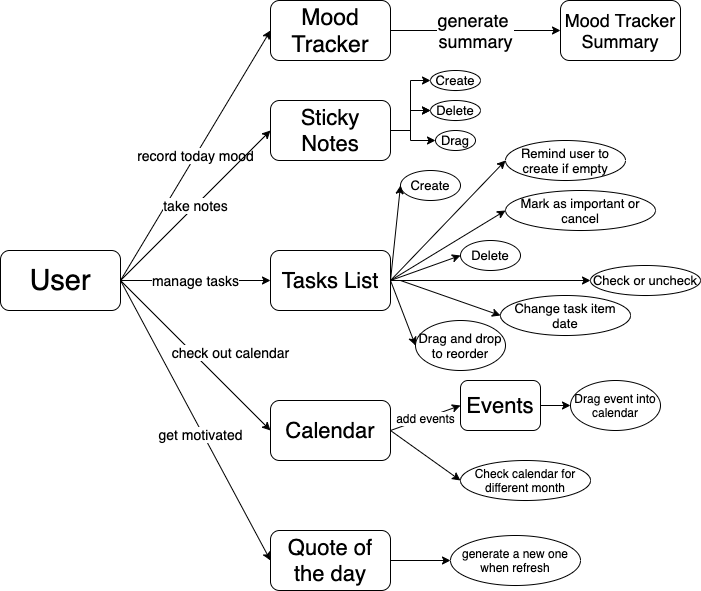

The diagram above was exported from draw.io. Its source (the exported page's mxGraphModel, read from the mxfile embedded in the PNG):
<mxGraphModel dx="517" dy="526" grid="1" gridSize="10" guides="1" tooltips="1" connect="1" arrows="1" fold="1" page="1" pageScale="1" pageWidth="850" pageHeight="1100" math="0" shadow="0">
  <root>
    <mxCell id="0" />
    <mxCell id="1" parent="0" />
    <mxCell id="2" value="&lt;font style=&quot;font-size: 29px&quot;&gt;User&lt;/font&gt;" style="rounded=1;whiteSpace=wrap;html=1;" vertex="1" parent="1">
      <mxGeometry x="30" y="290" width="120" height="60" as="geometry" />
    </mxCell>
    <mxCell id="3" value="&lt;font style=&quot;font-size: 23px&quot;&gt;Mood Tracker&lt;/font&gt;" style="rounded=1;whiteSpace=wrap;html=1;" vertex="1" parent="1">
      <mxGeometry x="300" y="40" width="120" height="60" as="geometry" />
    </mxCell>
    <mxCell id="4" value="record today mood" style="endArrow=classic;html=1;exitX=1;exitY=0.5;exitDx=0;exitDy=0;entryX=0;entryY=0.5;entryDx=0;entryDy=0;fontSize=14;" edge="1" parent="1" source="2" target="3">
      <mxGeometry width="50" height="50" relative="1" as="geometry">
        <mxPoint x="260" y="280" as="sourcePoint" />
        <mxPoint x="310" y="230" as="targetPoint" />
      </mxGeometry>
    </mxCell>
    <mxCell id="5" value="Mood Tracker Summary" style="rounded=1;whiteSpace=wrap;html=1;fontSize=18;" vertex="1" parent="1">
      <mxGeometry x="590" y="40" width="120" height="60" as="geometry" />
    </mxCell>
    <mxCell id="6" value="generate &lt;br&gt;summary" style="endArrow=classic;html=1;fontSize=18;exitX=1;exitY=0.5;exitDx=0;exitDy=0;entryX=0;entryY=0.5;entryDx=0;entryDy=0;" edge="1" parent="1" source="3" target="5">
      <mxGeometry width="50" height="50" relative="1" as="geometry">
        <mxPoint x="450" y="210" as="sourcePoint" />
        <mxPoint x="500" y="160" as="targetPoint" />
      </mxGeometry>
    </mxCell>
    <mxCell id="27" value="" style="edgeStyle=orthogonalEdgeStyle;rounded=0;orthogonalLoop=1;jettySize=auto;html=1;fontSize=10;entryX=0;entryY=0.5;entryDx=0;entryDy=0;" edge="1" parent="1" source="7" target="18">
      <mxGeometry relative="1" as="geometry" />
    </mxCell>
    <mxCell id="54" value="" style="edgeStyle=orthogonalEdgeStyle;rounded=0;orthogonalLoop=1;jettySize=auto;html=1;fontSize=12;" edge="1" parent="1" source="7" target="20">
      <mxGeometry relative="1" as="geometry">
        <Array as="points">
          <mxPoint x="440" y="170" />
          <mxPoint x="440" y="180" />
        </Array>
      </mxGeometry>
    </mxCell>
    <mxCell id="7" value="&lt;font style=&quot;font-size: 22px&quot;&gt;Sticky Notes&lt;/font&gt;" style="rounded=1;whiteSpace=wrap;html=1;fontSize=14;" vertex="1" parent="1">
      <mxGeometry x="300" y="140" width="120" height="60" as="geometry" />
    </mxCell>
    <mxCell id="8" value="take notes" style="endArrow=classic;html=1;fontSize=14;entryX=0;entryY=0.5;entryDx=0;entryDy=0;exitX=1;exitY=0.5;exitDx=0;exitDy=0;" edge="1" parent="1" source="2" target="7">
      <mxGeometry width="50" height="50" relative="1" as="geometry">
        <mxPoint x="150" y="270" as="sourcePoint" />
        <mxPoint x="390" y="260" as="targetPoint" />
        <Array as="points" />
      </mxGeometry>
    </mxCell>
    <mxCell id="9" value="&lt;font style=&quot;font-size: 22px&quot;&gt;Tasks List&lt;/font&gt;" style="rounded=1;whiteSpace=wrap;html=1;fontSize=14;" vertex="1" parent="1">
      <mxGeometry x="300" y="290" width="120" height="60" as="geometry" />
    </mxCell>
    <mxCell id="10" value="manage tasks" style="endArrow=classic;html=1;fontSize=14;exitX=1;exitY=0.5;exitDx=0;exitDy=0;entryX=0;entryY=0.5;entryDx=0;entryDy=0;" edge="1" parent="1" source="2" target="9">
      <mxGeometry width="50" height="50" relative="1" as="geometry">
        <mxPoint x="340" y="300" as="sourcePoint" />
        <mxPoint x="390" y="250" as="targetPoint" />
      </mxGeometry>
    </mxCell>
    <mxCell id="11" value="&lt;font style=&quot;font-size: 22px&quot;&gt;Calendar&lt;/font&gt;" style="rounded=1;whiteSpace=wrap;html=1;fontSize=14;" vertex="1" parent="1">
      <mxGeometry x="300" y="440" width="120" height="60" as="geometry" />
    </mxCell>
    <mxCell id="12" value="" style="endArrow=classic;html=1;fontSize=14;entryX=0;entryY=0.5;entryDx=0;entryDy=0;exitX=1;exitY=0.5;exitDx=0;exitDy=0;" edge="1" parent="1" source="2" target="11">
      <mxGeometry width="50" height="50" relative="1" as="geometry">
        <mxPoint x="150" y="270" as="sourcePoint" />
        <mxPoint x="390" y="250" as="targetPoint" />
      </mxGeometry>
    </mxCell>
    <mxCell id="13" value="check out calendar" style="edgeLabel;html=1;align=center;verticalAlign=middle;resizable=0;points=[];fontSize=14;" vertex="1" connectable="0" parent="12">
      <mxGeometry x="-0.0372" y="1" relative="1" as="geometry">
        <mxPoint x="36.8" as="offset" />
      </mxGeometry>
    </mxCell>
    <mxCell id="50" value="" style="edgeStyle=orthogonalEdgeStyle;rounded=0;orthogonalLoop=1;jettySize=auto;html=1;fontSize=10;" edge="1" parent="1" source="14" target="49">
      <mxGeometry relative="1" as="geometry" />
    </mxCell>
    <mxCell id="14" value="&lt;font style=&quot;font-size: 22px&quot;&gt;Quote of the day&lt;/font&gt;" style="rounded=1;whiteSpace=wrap;html=1;fontSize=14;" vertex="1" parent="1">
      <mxGeometry x="300" y="570" width="120" height="60" as="geometry" />
    </mxCell>
    <mxCell id="15" value="" style="endArrow=classic;html=1;fontSize=14;exitX=1;exitY=0.5;exitDx=0;exitDy=0;entryX=0;entryY=0.5;entryDx=0;entryDy=0;" edge="1" parent="1" source="2" target="14">
      <mxGeometry width="50" height="50" relative="1" as="geometry">
        <mxPoint x="340" y="490" as="sourcePoint" />
        <mxPoint x="390" y="440" as="targetPoint" />
      </mxGeometry>
    </mxCell>
    <mxCell id="16" value="get motivated" style="edgeLabel;html=1;align=center;verticalAlign=middle;resizable=0;points=[];fontSize=14;" vertex="1" connectable="0" parent="15">
      <mxGeometry x="0.0902" y="-2" relative="1" as="geometry">
        <mxPoint as="offset" />
      </mxGeometry>
    </mxCell>
    <mxCell id="18" value="Create" style="ellipse;whiteSpace=wrap;html=1;fontSize=13;" vertex="1" parent="1">
      <mxGeometry x="460" y="110" width="50" height="20" as="geometry" />
    </mxCell>
    <mxCell id="29" value="" style="edgeStyle=orthogonalEdgeStyle;rounded=0;orthogonalLoop=1;jettySize=auto;html=1;fontSize=10;" edge="1" parent="1" source="7" target="19">
      <mxGeometry relative="1" as="geometry" />
    </mxCell>
    <mxCell id="53" value="" style="edgeStyle=orthogonalEdgeStyle;rounded=0;orthogonalLoop=1;jettySize=auto;html=1;fontSize=12;" edge="1" parent="1" source="7" target="19">
      <mxGeometry relative="1" as="geometry" />
    </mxCell>
    <mxCell id="19" value="Delete" style="ellipse;whiteSpace=wrap;html=1;fontSize=13;" vertex="1" parent="1">
      <mxGeometry x="460" y="140" width="50" height="20" as="geometry" />
    </mxCell>
    <mxCell id="20" value="Drag" style="ellipse;whiteSpace=wrap;html=1;fontSize=13;" vertex="1" parent="1">
      <mxGeometry x="465" y="170" width="40" height="20" as="geometry" />
    </mxCell>
    <mxCell id="23" value="Create" style="ellipse;whiteSpace=wrap;html=1;fontSize=13;" vertex="1" parent="1">
      <mxGeometry x="430" y="210" width="60" height="30" as="geometry" />
    </mxCell>
    <mxCell id="24" value="Delete" style="ellipse;whiteSpace=wrap;html=1;fontSize=13;" vertex="1" parent="1">
      <mxGeometry x="490" y="280" width="60" height="30" as="geometry" />
    </mxCell>
    <mxCell id="25" value="Drag and drop to reorder" style="ellipse;whiteSpace=wrap;html=1;fontSize=13;" vertex="1" parent="1">
      <mxGeometry x="445" y="360" width="90" height="50" as="geometry" />
    </mxCell>
    <mxCell id="30" value="Mark as important or cancel" style="ellipse;whiteSpace=wrap;html=1;fontSize=13;" vertex="1" parent="1">
      <mxGeometry x="535" y="230" width="150" height="40" as="geometry" />
    </mxCell>
    <mxCell id="31" value="Check or uncheck" style="ellipse;whiteSpace=wrap;html=1;fontSize=13;" vertex="1" parent="1">
      <mxGeometry x="620" y="305" width="110" height="30" as="geometry" />
    </mxCell>
    <mxCell id="32" value="Change task item date" style="ellipse;whiteSpace=wrap;html=1;fontSize=13;" vertex="1" parent="1">
      <mxGeometry x="530" y="335" width="130" height="40" as="geometry" />
    </mxCell>
    <mxCell id="33" value="" style="endArrow=classic;html=1;fontSize=10;exitX=1;exitY=0.5;exitDx=0;exitDy=0;entryX=0;entryY=0.5;entryDx=0;entryDy=0;" edge="1" parent="1" source="9" target="23">
      <mxGeometry width="50" height="50" relative="1" as="geometry">
        <mxPoint x="520" y="340" as="sourcePoint" />
        <mxPoint x="570" y="290" as="targetPoint" />
      </mxGeometry>
    </mxCell>
    <mxCell id="34" value="Remind user to create if empty" style="ellipse;whiteSpace=wrap;html=1;fontSize=13;" vertex="1" parent="1">
      <mxGeometry x="535" y="180" width="120" height="40" as="geometry" />
    </mxCell>
    <mxCell id="35" value="" style="endArrow=classic;html=1;fontSize=10;exitX=1;exitY=0.5;exitDx=0;exitDy=0;entryX=0;entryY=0.5;entryDx=0;entryDy=0;" edge="1" parent="1" source="9" target="34">
      <mxGeometry width="50" height="50" relative="1" as="geometry">
        <mxPoint x="520" y="340" as="sourcePoint" />
        <mxPoint x="570" y="290" as="targetPoint" />
      </mxGeometry>
    </mxCell>
    <mxCell id="36" value="" style="endArrow=classic;html=1;fontSize=10;entryX=0;entryY=0.5;entryDx=0;entryDy=0;" edge="1" parent="1" target="24">
      <mxGeometry width="50" height="50" relative="1" as="geometry">
        <mxPoint x="420" y="320" as="sourcePoint" />
        <mxPoint x="570" y="290" as="targetPoint" />
      </mxGeometry>
    </mxCell>
    <mxCell id="37" value="" style="endArrow=classic;html=1;fontSize=10;exitX=1;exitY=0.5;exitDx=0;exitDy=0;entryX=0;entryY=0.5;entryDx=0;entryDy=0;" edge="1" parent="1" source="9" target="30">
      <mxGeometry width="50" height="50" relative="1" as="geometry">
        <mxPoint x="520" y="340" as="sourcePoint" />
        <mxPoint x="570" y="290" as="targetPoint" />
      </mxGeometry>
    </mxCell>
    <mxCell id="38" value="" style="endArrow=classic;html=1;fontSize=10;exitX=1;exitY=0.5;exitDx=0;exitDy=0;entryX=0;entryY=0.5;entryDx=0;entryDy=0;" edge="1" parent="1" source="9" target="25">
      <mxGeometry width="50" height="50" relative="1" as="geometry">
        <mxPoint x="520" y="340" as="sourcePoint" />
        <mxPoint x="570" y="290" as="targetPoint" />
      </mxGeometry>
    </mxCell>
    <mxCell id="39" value="" style="endArrow=classic;html=1;fontSize=10;exitX=1;exitY=0.5;exitDx=0;exitDy=0;entryX=0;entryY=0.5;entryDx=0;entryDy=0;" edge="1" parent="1" source="9" target="31">
      <mxGeometry width="50" height="50" relative="1" as="geometry">
        <mxPoint x="520" y="340" as="sourcePoint" />
        <mxPoint x="570" y="290" as="targetPoint" />
      </mxGeometry>
    </mxCell>
    <mxCell id="40" value="" style="endArrow=classic;html=1;fontSize=10;entryX=0;entryY=0.5;entryDx=0;entryDy=0;" edge="1" parent="1" target="32">
      <mxGeometry width="50" height="50" relative="1" as="geometry">
        <mxPoint x="430" y="320" as="sourcePoint" />
        <mxPoint x="570" y="290" as="targetPoint" />
      </mxGeometry>
    </mxCell>
    <mxCell id="41" value="Check calendar for different month" style="ellipse;whiteSpace=wrap;html=1;fontSize=12;" vertex="1" parent="1">
      <mxGeometry x="490" y="500" width="130" height="40" as="geometry" />
    </mxCell>
    <mxCell id="42" value="&lt;font style=&quot;font-size: 22px&quot;&gt;Events&lt;/font&gt;" style="rounded=1;whiteSpace=wrap;html=1;fontSize=14;" vertex="1" parent="1">
      <mxGeometry x="490" y="420" width="80" height="50" as="geometry" />
    </mxCell>
    <mxCell id="45" value="add events" style="endArrow=classic;html=1;fontSize=12;exitX=1;exitY=0.5;exitDx=0;exitDy=0;entryX=0;entryY=0.5;entryDx=0;entryDy=0;" edge="1" parent="1" source="11" target="42">
      <mxGeometry width="50" height="50" relative="1" as="geometry">
        <mxPoint x="400" y="470" as="sourcePoint" />
        <mxPoint x="450" y="420" as="targetPoint" />
      </mxGeometry>
    </mxCell>
    <mxCell id="46" value="" style="endArrow=classic;html=1;fontSize=10;exitX=1;exitY=0.5;exitDx=0;exitDy=0;entryX=0;entryY=0.5;entryDx=0;entryDy=0;" edge="1" parent="1" source="11" target="41">
      <mxGeometry width="50" height="50" relative="1" as="geometry">
        <mxPoint x="400" y="470" as="sourcePoint" />
        <mxPoint x="450" y="420" as="targetPoint" />
      </mxGeometry>
    </mxCell>
    <mxCell id="48" value="" style="edgeStyle=orthogonalEdgeStyle;rounded=0;orthogonalLoop=1;jettySize=auto;html=1;fontSize=10;" edge="1" parent="1" source="42" target="47">
      <mxGeometry relative="1" as="geometry" />
    </mxCell>
    <mxCell id="47" value="Drag event into calendar" style="ellipse;whiteSpace=wrap;html=1;fontSize=12;" vertex="1" parent="1">
      <mxGeometry x="600" y="420" width="90" height="50" as="geometry" />
    </mxCell>
    <mxCell id="49" value="generate a new one when refresh" style="ellipse;whiteSpace=wrap;html=1;fontSize=12;" vertex="1" parent="1">
      <mxGeometry x="480" y="575" width="130" height="50" as="geometry" />
    </mxCell>
  </root>
</mxGraphModel>